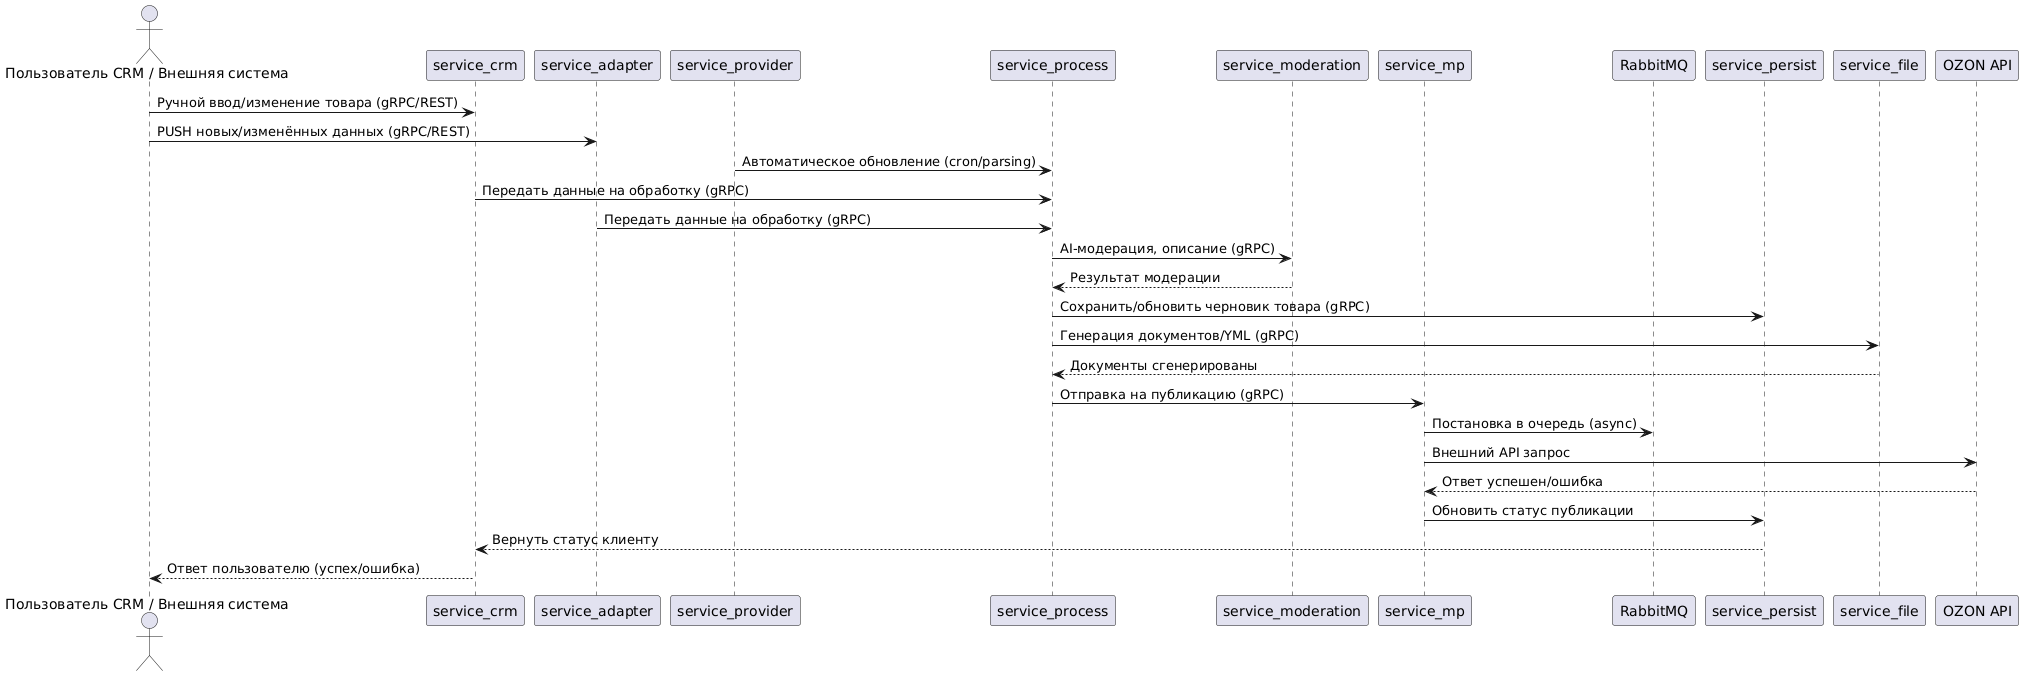

The diagram above was rendered by PlantUML. Its source (embedded in the PNG):
@startuml
actor "Пользователь CRM / Внешняя система" as User

participant "service_crm" as CRMsvc
participant "service_adapter" as Adapter
participant "service_provider" as Provider
participant "service_process" as Proc
participant "service_moderation" as Mod
participant "service_mp" as MP
participant "RabbitMQ" as Queue
participant "service_persist" as Persist
participant "service_file" as File
participant "OZON API" as Ozon

User -> CRMsvc : Ручной ввод/изменение товара (gRPC/REST)
User -> Adapter : PUSH новых/изменённых данных (gRPC/REST)
Provider -> Proc : Автоматическое обновление (cron/parsing)

CRMsvc -> Proc : Передать данные на обработку (gRPC) 
Adapter -> Proc : Передать данные на обработку (gRPC)
Proc -> Mod : AI-модерация, описание (gRPC)
Mod --> Proc : Результат модерации
Proc -> Persist : Сохранить/обновить черновик товара (gRPC)
Proc -> File : Генерация документов/YML (gRPC)
File --> Proc : Документы сгенерированы
Proc -> MP : Отправка на публикацию (gRPC)
MP -> Queue : Постановка в очередь (async)
MP -> Ozon : Внешний API запрос
Ozon --> MP : Ответ успешен/ошибка
MP -> Persist : Обновить статус публикации
Persist --> CRMsvc : Вернуть статус клиенту
CRMsvc --> User : Ответ пользователю (успех/ошибка)
@enduml